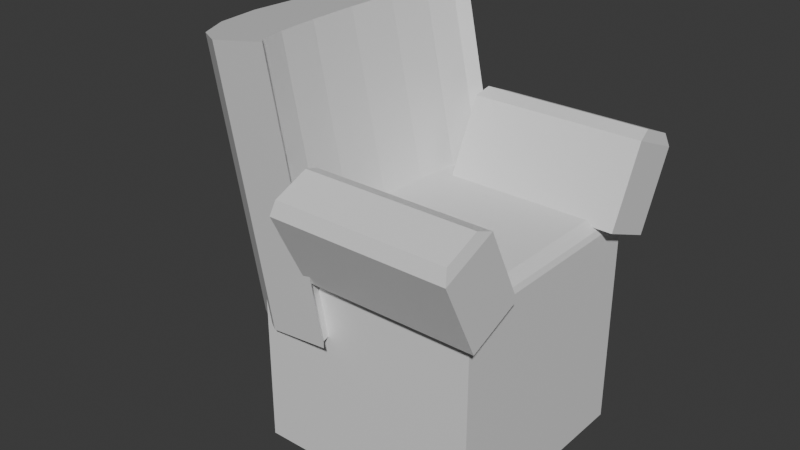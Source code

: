 # Source: armchair.blend  (saved by Blender 4.4.32; exported with 4.5.12 LTS)
import bpy
from mathutils import Matrix  # noqa: F401  (used for matrix-valued properties, if any)

bpy.ops.wm.read_factory_settings(use_empty=True)
scene = bpy.context.scene
scene.name = 'Scene'

# ---- collections
col_collection = bpy.data.collections.new('Collection'); scene.collection.children.link(col_collection)

# ---- materials (node trees are filled in below, after node groups)
mat_material = bpy.data.materials.new('Material')
mat_material.alpha_threshold = 0.0
mat_material.use_transparent_shadow = False
mat_material.roughness = 0.5
mat_material.line_color = (0.0, 0.0, 0.0, 1.0)

# ---- material node trees
mat_material.use_nodes = True; mat_material.node_tree.nodes.clear()
_N = mat_material.node_tree.nodes; _L = mat_material.node_tree.links
n0 = _N.new('ShaderNodeOutputMaterial'); n0.name = 'Material Output'; n0.location = (300, 300)
n1 = _N.new('ShaderNodeBsdfPrincipled'); n1.name = 'Principled BSDF'; n1.location = (10, 300)
n1.inputs[3].default_value = 1.45
_L.new(n1.outputs[0], n0.inputs[0])
n0.is_active_output = True

# ---- world
world_world = bpy.data.worlds.new('World'); scene.world = world_world
world_world.use_nodes = True; world_world.node_tree.nodes.clear()
_N = world_world.node_tree.nodes; _L = world_world.node_tree.links
n0 = _N.new('ShaderNodeOutputWorld'); n0.name = 'World Output'; n0.location = (300, 300)
n1 = _N.new('ShaderNodeBackground'); n1.name = 'Background'; n1.location = (10, 300)
n1.inputs[0].default_value = (0.05088, 0.05088, 0.05088, 1.0)
_L.new(n1.outputs[0], n0.inputs[0])
n0.is_active_output = True
world_world.color = (0.05088, 0.05088, 0.05088)
world_world.use_sun_shadow = False
world_world.sun_shadow_jitter_overblur = 0.0

# ---- meshes
me_cube = bpy.data.meshes.new('Cube')
me_cube.from_pydata([(1.0, 1.0, -1.0), (1.0, -1.0, -1.0), (-1.0, 1.0, 1.0), (-1.0, 1.0, -1.0), (-1.0, -1.0, 1.0), (-1.0, -1.0, -1.0), (0.8888, 1.0, 1.0), (0.9371, 0.9738, 0.9815), (0.9815, 0.9738, 0.9371), (1.0, 1.0, 0.8888), (1.0, -1.0, 0.8888), (0.9815, -0.9738, 0.9371), (0.8888, -1.0, 1.0), (0.9371, -0.9738, 0.9815)], [], [(5, 4, 2, 3), (3, 0, 1, 5), (0, 9, 10, 1), (1, 10, 12, 4, 5), (6, 2, 4, 12), (7, 13, 11, 8), (9, 6, 7, 8), (6, 12, 13, 7), (12, 10, 11, 13), (10, 9, 8, 11), (3, 2, 6, 9, 0)])
_uv = me_cube.uv_layers.new(name='UVMap')
_uv.uv.foreach_set('vector', [0.2656, 0.2656, 0.2656, 7.389e-09, 0.5312, 3.061e-08, 0.5312, 0.2656, 0.5312, 0.5312, 0.2656, 0.5312, 0.2656, 0.2656, 0.5312, 0.2656, 9.497e-09, 0.7968, 3.143e-08, 0.546, 0.2656, 0.546, 0.2656, 0.7968, 1.054e-09, 0.5312, 2.298e-08, 0.2804, 0.01477, 0.2656, 0.2656, 0.2656, 0.2656, 0.5312, 0.2508, 0.2656, 8.443e-09, 0.2656, 3.166e-08, 2.768e-15, 0.2508, 2.193e-08, 0.2573, 0.2621, 0.2573, 0.003475, 0.2632, 0.003475, 0.2632, 0.2621, 0.2656, 0.2656, 0.2548, 0.2656, 0.2573, 0.2621, 0.2632, 0.2621, 0.2508, 0.2656, 0.2508, 2.193e-08, 0.2573, 0.003475, 0.2573, 0.2621, 0.2548, 2.228e-08, 0.2656, 2.322e-08, 0.2632, 0.003475, 0.2573, 0.003475, 0.2656, 2.322e-08, 0.2656, 0.2656, 0.2632, 0.2621, 0.2632, 0.003475, 0.5312, 0.2656, 0.5312, 6.862e-09, 0.7821, 2.879e-08, 0.7968, 0.01477, 0.7968, 0.2656])
me_cube.materials.append(mat_material)
me_cube.use_mirror_vertex_groups = False
me_cube.update()
me_cylinder = bpy.data.meshes.new('Cylinder')
me_cylinder.from_pydata([(0.1614, 1.0, -1.0), (0.1614, 1.0, 1.0), (0.08484, 0.9239, -1.0), (0.08484, 0.9239, 1.0), (0.01994, 0.7071, -1.0), (0.01994, 0.7071, 1.0), (-0.02342, 0.3827, -1.0), (-0.02342, 0.3827, 1.0), (-0.03865, 0.0, -1.0), (-0.03865, 0.0, 1.0), (-0.02342, -0.3827, -1.0), (-0.02342, -0.3827, 1.0), (0.01994, -0.7071, -1.0), (0.01994, -0.7071, 1.0), (0.08484, -0.9239, -1.0), (0.08484, -0.9239, 1.0), (0.1614, -1.0, -1.0), (0.1614, -1.0, 1.0), (-0.3827, -0.9239, -1.0), (-0.3827, -0.9239, 1.0), (-0.7071, -0.7071, -1.0), (-0.7071, -0.7071, 1.0), (-0.9239, -0.3827, -1.0), (-0.9239, -0.3827, 1.0), (-1.0, 0.0, -1.0), (-1.0, 0.0, 1.0), (-0.9239, 0.3827, -1.0), (-0.9239, 0.3827, 1.0), (-0.7071, 0.7071, -1.0), (-0.7071, 0.7071, 1.0), (-0.3827, 0.9239, -1.0), (-0.3827, 0.9239, 1.0)], [], [(0, 1, 3, 2), (2, 3, 5, 4), (4, 5, 7, 6), (6, 7, 9, 8), (8, 9, 11, 10), (10, 11, 13, 12), (12, 13, 15, 14), (14, 15, 17, 16), (16, 17, 19, 18), (18, 19, 21, 20), (20, 21, 23, 22), (22, 23, 25, 24), (24, 25, 27, 26), (26, 27, 29, 28), (3, 1, 31, 29, 27, 25, 23, 21, 19, 17, 15, 13, 11, 9, 7, 5), (28, 29, 31, 30), (30, 31, 1, 0), (0, 2, 4, 6, 8, 10, 12, 14, 16, 18, 20, 22, 24, 26, 28, 30)])
_uv = me_cylinder.uv_layers.new(name='UVMap')
_uv.uv.foreach_set('vector', [0.5312, 0.5312, 0.5312, 0.2656, 0.5429, 0.2656, 0.5429, 0.5312, 0.5429, 0.5312, 0.5429, 0.2656, 0.5728, 0.2656, 0.5728, 0.5312, 0.5728, 0.5312, 0.5728, 0.2656, 0.6162, 0.2656, 0.6162, 0.5312, 0.6162, 0.5312, 0.6162, 0.2656, 0.6666, 0.2656, 0.6666, 0.5312, 0.6666, 0.5312, 0.6666, 0.2656, 0.7163, 0.2656, 0.7163, 0.5312, 0.7163, 0.5312, 0.7163, 0.2656, 0.7578, 0.2656, 0.7578, 0.5312, 0.7578, 0.5312, 0.7578, 0.2656, 0.7846, 0.2656, 0.7846, 0.5312, 0.7846, 0.5312, 0.7846, 0.2656, 0.7928, 0.2656, 0.7928, 0.5312, 0.2656, 0.7968, 0.2656, 0.5312, 0.3367, 0.5312, 0.3367, 0.7968, 0.3367, 0.7968, 0.3367, 0.5312, 0.3872, 0.5312, 0.3872, 0.7968, 0.3872, 0.7968, 0.3872, 0.5312, 0.4295, 0.5312, 0.4295, 0.7968, 0.4295, 0.7968, 0.4295, 0.5312, 0.457, 0.5312, 0.457, 0.7968, 0.5312, 0.7968, 0.5312, 0.5312, 0.5588, 0.5312, 0.5588, 0.7968, 0.5588, 0.7968, 0.5588, 0.5312, 0.601, 0.5312, 0.601, 0.7968, 0.8667, 0.7867, 0.8769, 0.7968, 0.8046, 0.7867, 0.7615, 0.7579, 0.7328, 0.7149, 0.7226, 0.664, 0.7328, 0.6132, 0.7615, 0.5701, 0.8046, 0.5413, 0.8769, 0.5312, 0.8667, 0.5413, 0.8581, 0.5701, 0.8523, 0.6132, 0.8503, 0.664, 0.8523, 0.7149, 0.8581, 0.7579, 0.601, 0.7968, 0.601, 0.5312, 0.6515, 0.5312, 0.6515, 0.7968, 0.6515, 0.7968, 0.6515, 0.5312, 0.7226, 0.5312, 0.7226, 0.7968, 0.7928, 0.5312, 0.803, 0.5211, 0.8116, 0.4923, 0.8173, 0.4492, 0.8194, 0.3984, 0.8173, 0.3476, 0.8116, 0.3045, 0.803, 0.2757, 0.7928, 0.2656, 0.8651, 0.2757, 0.9081, 0.3045, 0.9369, 0.3476, 0.947, 0.3984, 0.9369, 0.4492, 0.9081, 0.4923, 0.8651, 0.5211])
me_cylinder.materials.append(mat_material)
me_cylinder.update()
me_cube_001 = bpy.data.meshes.new('Cube.001')
me_cube_001.from_pydata([(-0.421, -1.127, -0.5311), (-0.421, -0.6388, -0.3266), (1.128, -1.127, -0.5311), (1.128, -0.6388, -0.3266), (-0.3963, -1.412, 0.2542), (-0.421, -1.453, 0.1321), (-0.3963, -1.104, 0.3834), (-0.421, -0.9649, 0.3366), (1.103, -1.412, 0.2542), (1.128, -1.453, 0.1321), (1.103, -1.104, 0.3834), (1.128, -0.9649, 0.3366), (-0.421, 1.127, -0.5311), (-0.421, 0.6388, -0.3266), (1.128, 1.127, -0.5311), (1.128, 0.6388, -0.3266), (-0.3963, 1.412, 0.2542), (-0.421, 1.453, 0.1321), (-0.3963, 1.104, 0.3834), (-0.421, 0.9649, 0.3366), (1.103, 1.412, 0.2542), (1.128, 1.453, 0.1321), (1.103, 1.104, 0.3834), (1.128, 0.9649, 0.3366)], [], [(10, 6, 4, 8), (3, 11, 9, 2), (0, 5, 7, 1), (1, 3, 2, 0), (1, 7, 11, 3), (4, 6, 7, 5), (6, 10, 11, 7), (10, 8, 9, 11), (8, 4, 5, 9), (2, 9, 5, 0), (22, 20, 16, 18), (15, 14, 21, 23), (12, 13, 19, 17), (13, 12, 14, 15), (13, 15, 23, 19), (16, 17, 19, 18), (18, 19, 23, 22), (22, 23, 21, 20), (20, 21, 17, 16), (14, 12, 17, 21)])
_uv = me_cube_001.uv_layers.new(name='UVMap')
_uv.uv.foreach_set('vector', [0.8291, 0.003274, 0.8291, 0.2025, 0.7968, 0.2025, 0.7968, 0.003274, 0.1401, 0.9114, 0.1401, 0.8138, 0.2101, 0.8092, 0.2101, 0.9069, 0.2101, 0.9069, 0.2101, 0.8092, 0.2801, 0.8138, 0.2801, 0.9114, 0.947, 0.4713, 0.947, 0.2656, 1.0, 0.2656, 1.0, 0.4713, 0.9202, 0.2057, 0.8486, 0.2057, 0.8486, 7.384e-10, 0.9202, 6.144e-09, 0.2222, 0.7968, 0.2665, 0.7997, 0.2801, 0.8138, 0.2101, 0.8092, 0.8291, 0.2025, 0.8291, 0.003274, 0.8486, 7.384e-10, 0.8486, 0.2057, 0.1537, 0.7997, 0.198, 0.7968, 0.2101, 0.8092, 0.1401, 0.8138, 0.9748, 0.9394, 0.9748, 0.7402, 0.9918, 0.737, 0.9918, 0.9427, 0.531, 0.737, 0.457, 0.737, 0.457, 0.5312, 0.531, 0.5312, 0.9353, 0.003274, 0.9796, 0.003274, 0.9796, 0.2025, 0.9353, 0.2025, 0.1401, 0.9114, 0.07004, 0.9069, 0.07004, 0.8092, 0.1401, 0.8138, 0.07004, 0.9069, -1.82e-08, 0.9114, -2.362e-08, 0.8138, 0.07004, 0.8092, 0.457, 0.737, 0.5273, 0.737, 0.5273, 0.9427, 0.457, 0.9427, 0.9748, 0.737, 0.9748, 0.9427, 0.8769, 0.9427, 0.8769, 0.737, 0.05791, 0.7968, 0.07004, 0.8092, -2.362e-08, 0.8138, 0.01366, 0.7997, 0.9353, 0.2025, 0.9202, 0.2057, 0.9202, 6.144e-09, 0.9353, 0.003274, 0.1264, 0.7997, 0.1401, 0.8138, 0.07004, 0.8092, 0.08216, 0.7968, 0.8769, 0.5345, 0.8891, 0.5312, 0.8891, 0.737, 0.8769, 0.7337, 0.9872, 0.5312, 0.9872, 0.737, 0.8891, 0.737, 0.8891, 0.5312])
me_cube_001.materials.append(mat_material)
me_cube_001.update()

# ---- objects
ob_cube = bpy.data.objects.new('Cube', me_cube)
ob_cylinder = bpy.data.objects.new('Cylinder', me_cylinder)
ob_cube_001 = bpy.data.objects.new('Cube.001', me_cube_001)

# ---- transforms, parenting, visibility, modifiers, constraints
ob_cube.location = (0.0, 0.0, 0.0)
ob_cube.lock_rotations_4d = False
ob_cube.empty_display_type = 'ARROWS'
ob_cube.lineart.crease_threshold = 0.0
ob_cylinder.location = (-0.6445, 0.0, 1.374)
ob_cylinder.rotation_euler = (0.0, -0.207, 0.0)
ob_cylinder.scale = (1.167, 1.167, 1.167)
ob_cube_001.location = (0.0, 0.0, 1.292)

# ---- collection membership
col_collection.objects.link(ob_cube)
col_collection.objects.link(ob_cylinder)
col_collection.objects.link(ob_cube_001)

# ---- scene / render settings (as saved in the file)
scene.frame_start = 1; scene.frame_end = 250; scene.frame_set(1)
scene.render.engine = 'BLENDER_EEVEE_NEXT'
scene.cycles.sampling_pattern = 'TABULATED_SOBOL'
scene.eevee.ray_tracing_options.trace_max_roughness = 0.0
bpy.context.view_layer.update()

# ---- added for rendering (the .blend has no active camera and no usable light): camera, sun
cam_auto = bpy.data.cameras.new('AutoCamera')
cam_auto.lens = 50.0
cam_auto.sensor_width = 36.0
cam_auto.clip_end = 1000.0
ob_auto_camera = bpy.data.objects.new('AutoCamera', cam_auto)
scene.collection.objects.link(ob_auto_camera)
ob_auto_camera.location = (4.70443, -6.18405, 4.89989)
ob_auto_camera.rotation_euler = (1.09748, -7.21219e-08, 0.694738)
scene.camera = ob_auto_camera
light_auto_sun = bpy.data.lights.new('AutoSun', 'SUN')
light_auto_sun.energy = 3.0
light_auto_sun.angle = 0.0523599
ob_auto_sun = bpy.data.objects.new('AutoSun', light_auto_sun)
scene.collection.objects.link(ob_auto_sun)
ob_auto_sun.rotation_euler = (0.872665, 0.174533, 0.523599)
bpy.context.view_layer.update()
